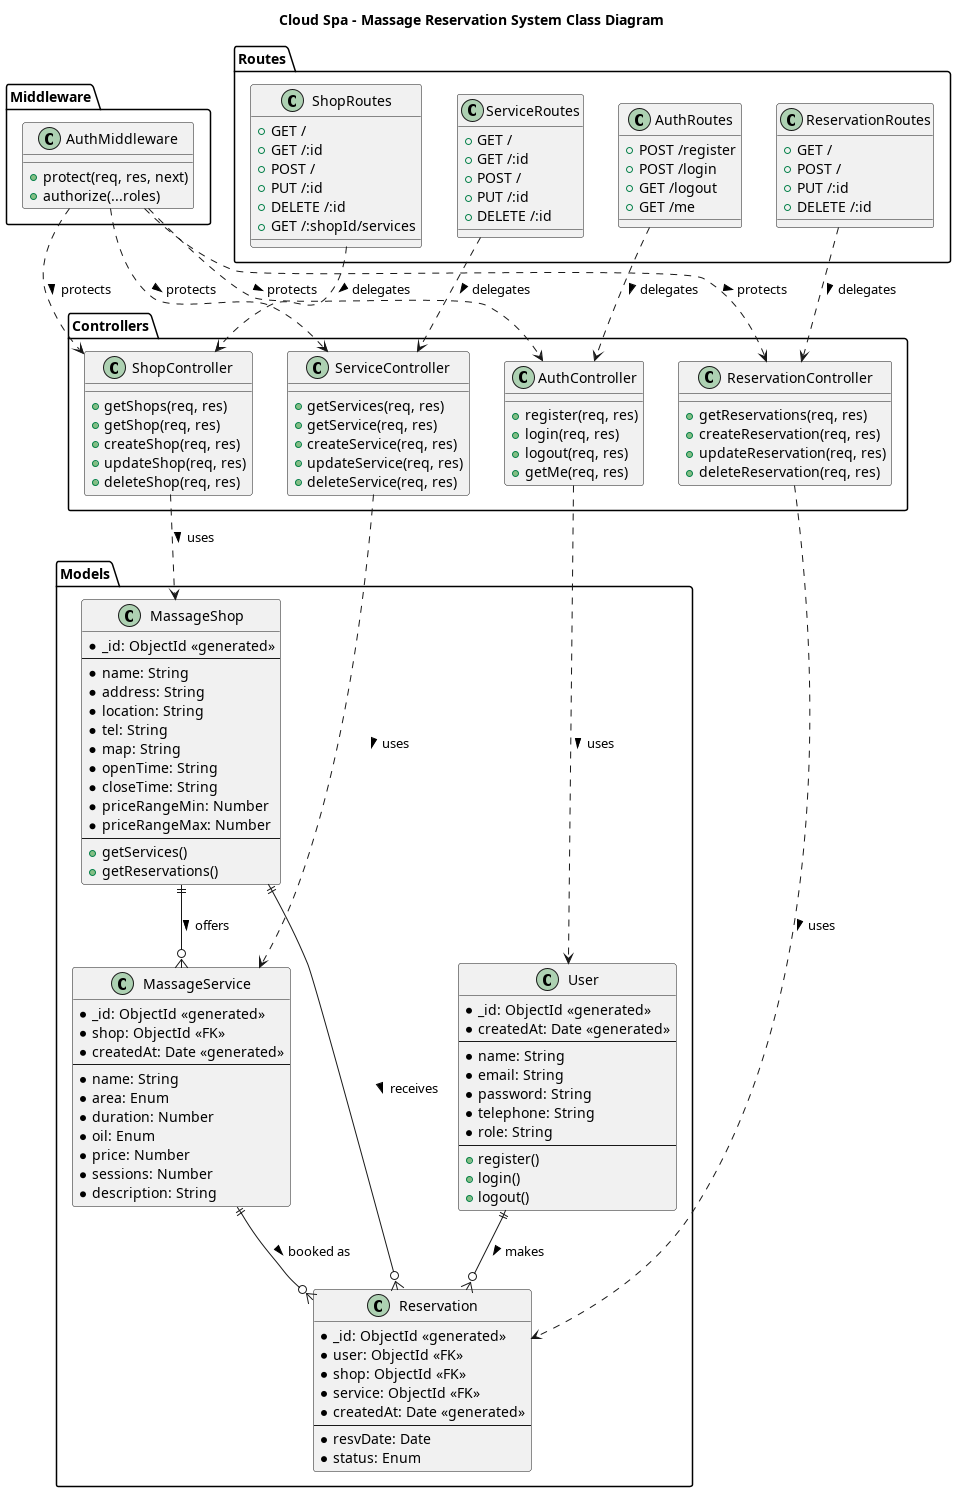

The diagram above was rendered by PlantUML. Its source (embedded in the PNG):
@startuml BitkrubClass

skinparam backgroundColor #ffffff

title Cloud Spa - Massage Reservation System Class Diagram

package "Models" {
    class User {
        *_id: ObjectId <<generated>>
        *createdAt: Date <<generated>>
        --
        *name: String
        *email: String
        *password: String
        *telephone: String
        *role: String
        --
        +register()
        +login()
        +logout()
    }
    
    class MassageShop {
        *_id: ObjectId <<generated>>
        --
        *name: String
        *address: String
        *location: String
        *tel: String
        *map: String
        *openTime: String
        *closeTime: String
        *priceRangeMin: Number
        *priceRangeMax: Number
        --
        +getServices()
        +getReservations()
    }
    
    class MassageService {
        *_id: ObjectId <<generated>>
        *shop: ObjectId <<FK>>
        *createdAt: Date <<generated>>
        --
        *name: String
        *area: Enum
        *duration: Number
        *oil: Enum
        *price: Number
        *sessions: Number
        *description: String
    }
    
    class Reservation {
        *_id: ObjectId <<generated>>
        *user: ObjectId <<FK>>
        *shop: ObjectId <<FK>>
        *service: ObjectId <<FK>>
        *createdAt: Date <<generated>>
        --
        *resvDate: Date
        *status: Enum
    }
}


package "Controllers" {
    class AuthController {
        +register(req, res)
        +login(req, res)
        +logout(req, res)
        +getMe(req, res)
    }
    
    class ShopController {
        +getShops(req, res)
        +getShop(req, res)
        +createShop(req, res)
        +updateShop(req, res)
        +deleteShop(req, res)
    }
    
    class ServiceController {
        +getServices(req, res)
        +getService(req, res)
        +createService(req, res)
        +updateService(req, res)
        +deleteService(req, res)
    }
    
    class ReservationController {
        +getReservations(req, res)
        +createReservation(req, res)
        +updateReservation(req, res)
        +deleteReservation(req, res)
    }
}

package "Middleware" {
    class AuthMiddleware {
        +protect(req, res, next)
        +authorize(...roles)
    }
}

package "Routes" {
    class AuthRoutes {
        +POST /register
        +POST /login
        +GET /logout
        +GET /me
    }
    
    class ShopRoutes {
        +GET /
        +GET /:id
        +POST /
        +PUT /:id
        +DELETE /:id
        +GET /:shopId/services
    }
    
    class ServiceRoutes {
        +GET /
        +GET /:id
        +POST /
        +PUT /:id
        +DELETE /:id
    }
    
    class ReservationRoutes {
        +GET /
        +POST /
        +PUT /:id
        +DELETE /:id
    }
}

' Relationships
User ||--o{ Reservation : makes >
MassageShop ||--o{ MassageService : offers >
MassageShop ||--o{ Reservation : receives >
MassageService ||--o{ Reservation : booked as >

AuthController ..> User : uses >
ShopController ..> MassageShop : uses >
ServiceController ..> MassageService : uses >
ReservationController ..> Reservation : uses >

AuthRoutes ..> AuthController : delegates >
ShopRoutes ..> ShopController : delegates >
ServiceRoutes ..> ServiceController : delegates >
ReservationRoutes ..> ReservationController : delegates >

AuthMiddleware ..> AuthController : protects >
AuthMiddleware ..> ShopController : protects >
AuthMiddleware ..> ServiceController : protects >
AuthMiddleware ..> ReservationController : protects >

@enduml